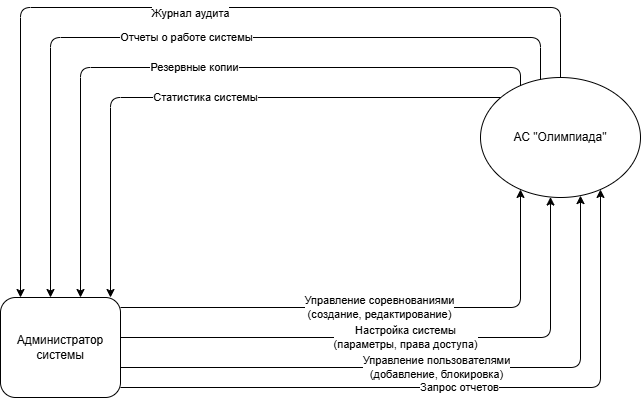

The diagram above was exported from draw.io. Its source (the exported page's mxGraphModel, read from the mxfile embedded in the PNG):
<mxGraphModel dx="1182" dy="657" grid="1" gridSize="10" guides="1" tooltips="1" connect="1" arrows="1" fold="1" page="1" pageScale="1" pageWidth="827" pageHeight="1169" math="0" shadow="0">
  <root>
    <mxCell id="0" />
    <mxCell id="1" parent="0" />
    <mxCell id="sJmP00h4ySTe0WTRQfCf-203" parent="1" style="shape=ext;rounded=1;html=1;whiteSpace=wrap;" value="Администратор системы" vertex="1">
      <mxGeometry height="100" width="120" x="80" y="330" as="geometry" />
    </mxCell>
    <mxCell id="sJmP00h4ySTe0WTRQfCf-204" parent="1" style="ellipse;whiteSpace=wrap;html=1;" value="АС &quot;Олимпиада&quot;" vertex="1">
      <mxGeometry height="120" width="160" x="560" y="110" as="geometry" />
    </mxCell>
    <mxCell id="sJmP00h4ySTe0WTRQfCf-205" edge="1" parent="1" source="sJmP00h4ySTe0WTRQfCf-203" style="endArrow=classic;html=1;edgeStyle=orthogonalEdgeStyle;" target="sJmP00h4ySTe0WTRQfCf-204" value="Управление пользователями&#10;(добавление, блокировка)">
      <mxGeometry height="50" relative="1" width="50" as="geometry">
        <Array as="points">
          <mxPoint x="660" y="400" />
        </Array>
        <mxPoint x="230" y="140" as="sourcePoint" />
        <mxPoint x="280" y="90" as="targetPoint" />
      </mxGeometry>
    </mxCell>
    <mxCell id="sJmP00h4ySTe0WTRQfCf-206" edge="1" parent="1" source="sJmP00h4ySTe0WTRQfCf-203" style="endArrow=classic;html=1;edgeStyle=orthogonalEdgeStyle;" target="sJmP00h4ySTe0WTRQfCf-204" value="Настройка системы&#10;(параметры, права доступа)">
      <mxGeometry height="50" relative="1" width="50" as="geometry">
        <Array as="points">
          <mxPoint x="630" y="370" />
        </Array>
        <mxPoint x="230" y="230" as="sourcePoint" />
        <mxPoint x="350" y="220" as="targetPoint" />
      </mxGeometry>
    </mxCell>
    <mxCell id="sJmP00h4ySTe0WTRQfCf-207" edge="1" parent="1" source="sJmP00h4ySTe0WTRQfCf-203" style="endArrow=classic;html=1;edgeStyle=orthogonalEdgeStyle;" target="sJmP00h4ySTe0WTRQfCf-204" value="Управление соревнованиями&#10;(создание, редактирование)">
      <mxGeometry height="50" relative="1" width="50" as="geometry">
        <Array as="points">
          <mxPoint x="600" y="340" />
        </Array>
        <mxPoint x="230" y="320" as="sourcePoint" />
        <mxPoint x="350" y="250" as="targetPoint" />
      </mxGeometry>
    </mxCell>
    <mxCell id="sJmP00h4ySTe0WTRQfCf-208" edge="1" parent="1" source="sJmP00h4ySTe0WTRQfCf-203" style="endArrow=classic;html=1;edgeStyle=orthogonalEdgeStyle;" target="sJmP00h4ySTe0WTRQfCf-204" value="Запрос отчетов">
      <mxGeometry height="50" relative="1" width="50" as="geometry">
        <Array as="points">
          <mxPoint x="200" y="420" />
          <mxPoint x="680" y="420" />
        </Array>
        <mxPoint x="230" y="360" as="sourcePoint" />
        <mxPoint x="350" y="270" as="targetPoint" />
      </mxGeometry>
    </mxCell>
    <mxCell id="sJmP00h4ySTe0WTRQfCf-209" edge="1" parent="1" source="sJmP00h4ySTe0WTRQfCf-204" style="endArrow=classic;html=1;edgeStyle=orthogonalEdgeStyle;" target="sJmP00h4ySTe0WTRQfCf-203" value="Статистика системы">
      <mxGeometry height="50" relative="1" width="50" as="geometry">
        <Array as="points">
          <mxPoint x="190" y="130" />
        </Array>
        <mxPoint x="330" y="120" as="sourcePoint" />
        <mxPoint x="210" y="120" as="targetPoint" />
      </mxGeometry>
    </mxCell>
    <mxCell id="sJmP00h4ySTe0WTRQfCf-210" edge="1" parent="1" source="sJmP00h4ySTe0WTRQfCf-204" style="endArrow=classic;html=1;edgeStyle=orthogonalEdgeStyle;" target="sJmP00h4ySTe0WTRQfCf-203" value="Журнал аудита">
      <mxGeometry height="50" relative="1" width="50" x="-0.023" y="6" as="geometry">
        <mxPoint as="offset" />
        <Array as="points">
          <mxPoint x="640" y="40" />
          <mxPoint x="100" y="40" />
        </Array>
        <mxPoint x="340" y="230" as="sourcePoint" />
        <mxPoint x="190" y="220" as="targetPoint" />
      </mxGeometry>
    </mxCell>
    <mxCell id="sJmP00h4ySTe0WTRQfCf-211" edge="1" parent="1" source="sJmP00h4ySTe0WTRQfCf-204" style="endArrow=classic;html=1;edgeStyle=orthogonalEdgeStyle;" target="sJmP00h4ySTe0WTRQfCf-203" value="Отчеты о работе системы">
      <mxGeometry height="50" relative="1" width="50" as="geometry">
        <Array as="points">
          <mxPoint x="620" y="70" />
          <mxPoint x="130" y="70" />
        </Array>
        <mxPoint x="340" y="270" as="sourcePoint" />
        <mxPoint x="190" y="250" as="targetPoint" />
      </mxGeometry>
    </mxCell>
    <mxCell id="sJmP00h4ySTe0WTRQfCf-212" edge="1" parent="1" source="sJmP00h4ySTe0WTRQfCf-204" style="endArrow=classic;html=1;edgeStyle=orthogonalEdgeStyle;" target="sJmP00h4ySTe0WTRQfCf-203" value="Резервные копии">
      <mxGeometry height="50" relative="1" width="50" as="geometry">
        <Array as="points">
          <mxPoint x="600" y="100" />
          <mxPoint x="160" y="100" />
        </Array>
        <mxPoint x="340" y="290" as="sourcePoint" />
        <mxPoint x="190" y="270" as="targetPoint" />
      </mxGeometry>
    </mxCell>
  </root>
</mxGraphModel>